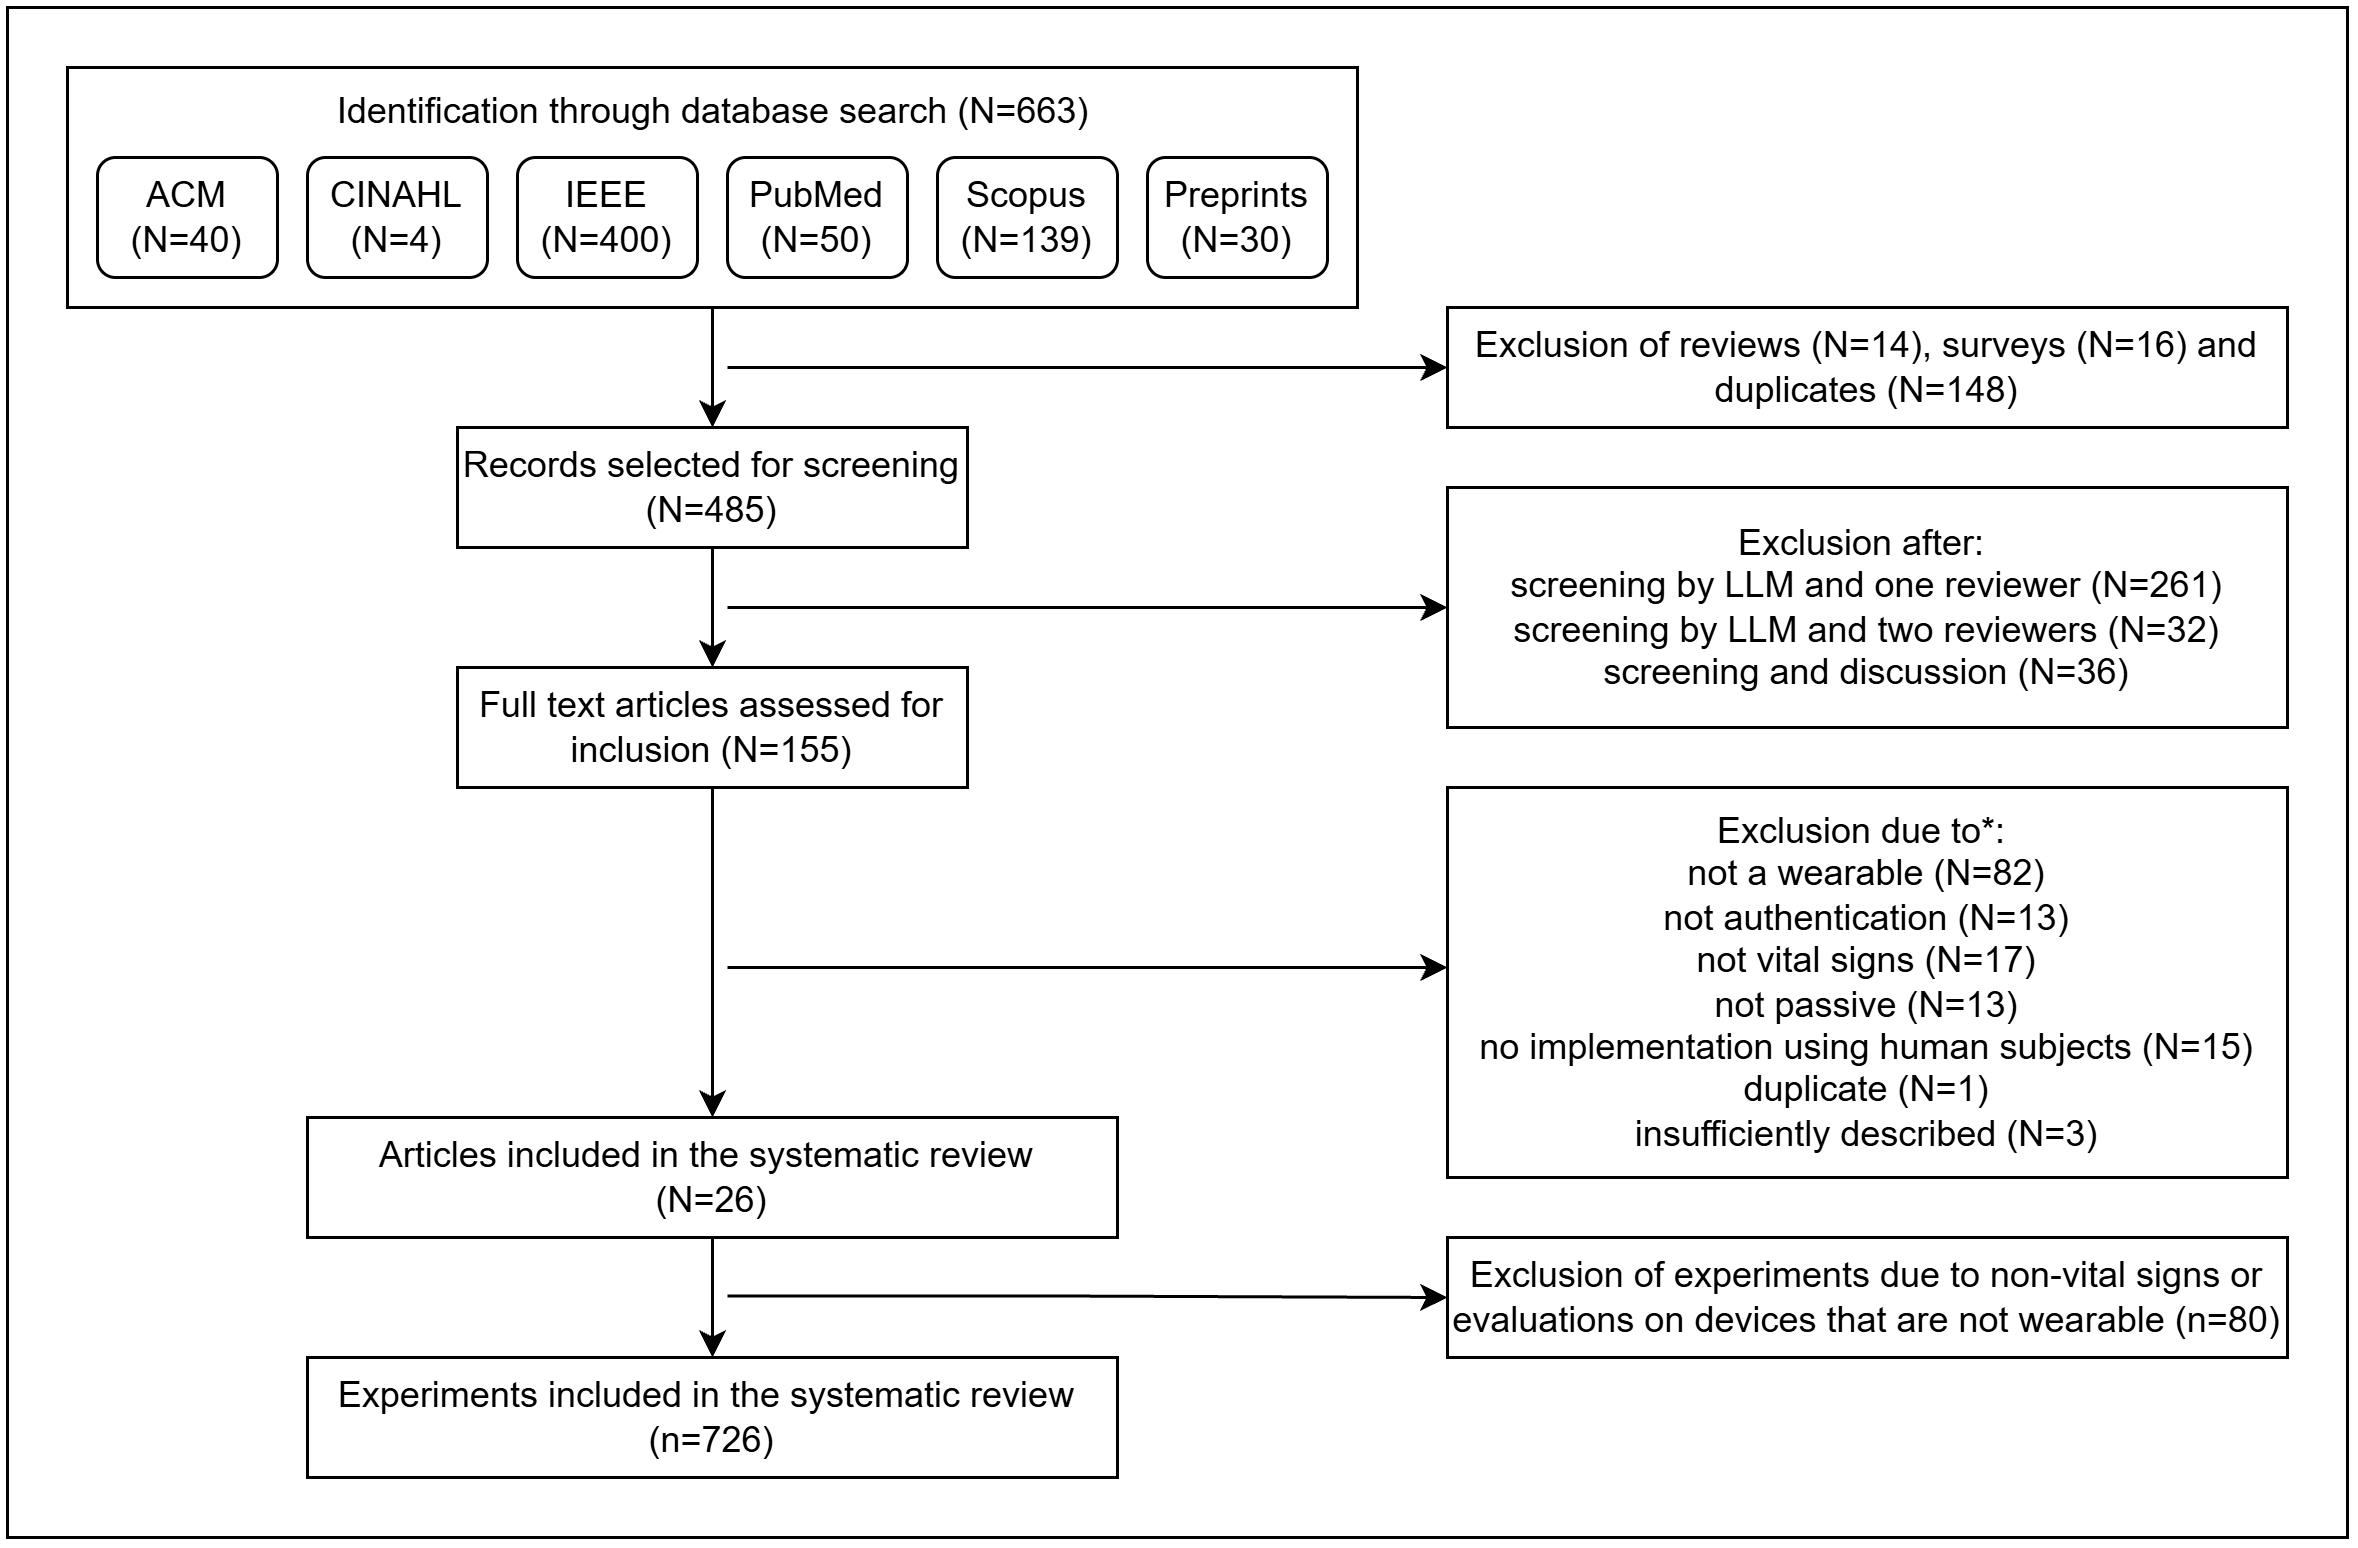

The diagram above was exported from draw.io. Its source (the exported page's mxGraphModel, read from the mxfile embedded in the PNG):
<mxGraphModel dx="1201" dy="674" grid="1" gridSize="10" guides="1" tooltips="1" connect="1" arrows="1" fold="1" page="1" pageScale="1" pageWidth="850" pageHeight="1100" math="0" shadow="0">
  <root>
    <mxCell id="0" />
    <mxCell id="1" parent="0" />
    <mxCell id="uJ651KJId7T33RMtpaoo-17" parent="1" style="rounded=0;whiteSpace=wrap;html=1;" value="" vertex="1">
      <mxGeometry height="510" width="780" x="220" as="geometry" />
    </mxCell>
    <mxCell id="uJ651KJId7T33RMtpaoo-12" edge="1" parent="1" source="btc2tLlygbzo3lY2Nmjr-8" style="edgeStyle=orthogonalEdgeStyle;rounded=0;orthogonalLoop=1;jettySize=auto;html=1;exitX=0.5;exitY=1;exitDx=0;exitDy=0;entryX=0.5;entryY=0;entryDx=0;entryDy=0;" target="btc2tLlygbzo3lY2Nmjr-14">
      <mxGeometry relative="1" as="geometry" />
    </mxCell>
    <mxCell id="btc2tLlygbzo3lY2Nmjr-8" parent="1" style="rounded=0;whiteSpace=wrap;html=1;" value="" vertex="1">
      <mxGeometry height="80" width="430" x="240" y="20" as="geometry" />
    </mxCell>
    <mxCell id="btc2tLlygbzo3lY2Nmjr-1" parent="1" style="rounded=1;whiteSpace=wrap;html=1;" value="&lt;div&gt;ACM&lt;/div&gt;&lt;div&gt;(N=40)&lt;/div&gt;" vertex="1">
      <mxGeometry height="40" width="60" x="250" y="50" as="geometry" />
    </mxCell>
    <mxCell id="btc2tLlygbzo3lY2Nmjr-2" parent="1" style="rounded=1;whiteSpace=wrap;html=1;" value="&lt;div&gt;CINAHL&lt;/div&gt;&lt;div&gt;(N=4)&lt;/div&gt;" vertex="1">
      <mxGeometry height="40" width="60" x="320" y="50" as="geometry" />
    </mxCell>
    <mxCell id="btc2tLlygbzo3lY2Nmjr-3" parent="1" style="rounded=1;whiteSpace=wrap;html=1;" value="&lt;div&gt;IEEE&lt;/div&gt;&lt;div&gt;(N=400)&lt;/div&gt;" vertex="1">
      <mxGeometry height="40" width="60" x="390" y="50" as="geometry" />
    </mxCell>
    <mxCell id="btc2tLlygbzo3lY2Nmjr-4" parent="1" style="rounded=1;whiteSpace=wrap;html=1;" value="&lt;div&gt;PubMed&lt;/div&gt;&lt;div&gt;(N=50)&lt;/div&gt;" vertex="1">
      <mxGeometry height="40" width="60" x="460" y="50" as="geometry" />
    </mxCell>
    <mxCell id="btc2tLlygbzo3lY2Nmjr-5" parent="1" style="rounded=1;whiteSpace=wrap;html=1;" value="Scopus (N=139)" vertex="1">
      <mxGeometry height="40" width="60" x="530" y="50" as="geometry" />
    </mxCell>
    <mxCell id="btc2tLlygbzo3lY2Nmjr-6" parent="1" style="rounded=1;whiteSpace=wrap;html=1;" value="Preprints (N=30)" vertex="1">
      <mxGeometry height="40" width="60" x="600" y="50" as="geometry" />
    </mxCell>
    <mxCell id="btc2tLlygbzo3lY2Nmjr-11" parent="1" style="text;html=1;align=center;verticalAlign=middle;resizable=0;points=[];autosize=1;strokeColor=none;fillColor=none;" value="Identification through database search (N=663)" vertex="1">
      <mxGeometry height="30" width="270" x="320" y="20" as="geometry" />
    </mxCell>
    <mxCell id="btc2tLlygbzo3lY2Nmjr-13" parent="1" style="rounded=0;whiteSpace=wrap;html=1;" value="Exclusion of reviews (N=14), surveys (N=16) and duplicates (N=148)" vertex="1">
      <mxGeometry height="40" width="280" x="700" y="100" as="geometry" />
    </mxCell>
    <mxCell id="uJ651KJId7T33RMtpaoo-13" edge="1" parent="1" source="btc2tLlygbzo3lY2Nmjr-14" style="edgeStyle=orthogonalEdgeStyle;rounded=0;orthogonalLoop=1;jettySize=auto;html=1;exitX=0.5;exitY=1;exitDx=0;exitDy=0;entryX=0.5;entryY=0;entryDx=0;entryDy=0;" target="btc2tLlygbzo3lY2Nmjr-17">
      <mxGeometry relative="1" as="geometry" />
    </mxCell>
    <mxCell id="btc2tLlygbzo3lY2Nmjr-14" parent="1" style="rounded=0;whiteSpace=wrap;html=1;" value="Records selected for screening (N=485)" vertex="1">
      <mxGeometry height="40" width="170" x="370" y="140" as="geometry" />
    </mxCell>
    <mxCell id="uJ651KJId7T33RMtpaoo-14" edge="1" parent="1" source="btc2tLlygbzo3lY2Nmjr-17" style="edgeStyle=orthogonalEdgeStyle;rounded=0;orthogonalLoop=1;jettySize=auto;html=1;exitX=0.5;exitY=1;exitDx=0;exitDy=0;entryX=0.5;entryY=0;entryDx=0;entryDy=0;" target="btc2tLlygbzo3lY2Nmjr-24">
      <mxGeometry relative="1" as="geometry" />
    </mxCell>
    <mxCell id="btc2tLlygbzo3lY2Nmjr-17" parent="1" style="rounded=0;whiteSpace=wrap;html=1;" value="Full text articles assessed for inclusion (N=155)" vertex="1">
      <mxGeometry height="40" width="170" x="370" y="220" as="geometry" />
    </mxCell>
    <mxCell id="btc2tLlygbzo3lY2Nmjr-18" parent="1" style="rounded=0;whiteSpace=wrap;html=1;" value="&lt;div&gt;Exclusion after:&amp;nbsp;&lt;/div&gt;&lt;div&gt;screening by LLM and one reviewer (N=261)&lt;/div&gt;&lt;div&gt;screening by LLM and two reviewers (N=32)&lt;/div&gt;&lt;div&gt;screening and discussion (N=36)&lt;/div&gt;" vertex="1">
      <mxGeometry height="80" width="280" x="700" y="160" as="geometry" />
    </mxCell>
    <mxCell id="btc2tLlygbzo3lY2Nmjr-21" edge="1" parent="1" style="endArrow=classic;html=1;rounded=0;" value="">
      <mxGeometry height="50" relative="1" width="50" as="geometry">
        <Array as="points">
          <mxPoint x="570" y="120" />
        </Array>
        <mxPoint x="460" y="120" as="sourcePoint" />
        <mxPoint x="700" y="120" as="targetPoint" />
      </mxGeometry>
    </mxCell>
    <mxCell id="uJ651KJId7T33RMtpaoo-15" edge="1" parent="1" source="btc2tLlygbzo3lY2Nmjr-24" style="edgeStyle=orthogonalEdgeStyle;rounded=0;orthogonalLoop=1;jettySize=auto;html=1;exitX=0.5;exitY=1;exitDx=0;exitDy=0;entryX=0.5;entryY=0;entryDx=0;entryDy=0;" target="uJ651KJId7T33RMtpaoo-2">
      <mxGeometry relative="1" as="geometry" />
    </mxCell>
    <mxCell id="btc2tLlygbzo3lY2Nmjr-24" parent="1" style="rounded=0;whiteSpace=wrap;html=1;" value="&lt;div&gt;Articles included in the systematic review&amp;nbsp;&lt;/div&gt;&lt;div&gt;(N=26)&lt;/div&gt;" vertex="1">
      <mxGeometry height="40" width="270" x="320" y="370" as="geometry" />
    </mxCell>
    <mxCell id="btc2tLlygbzo3lY2Nmjr-27" parent="1" style="rounded=0;whiteSpace=wrap;html=1;" value="&lt;div&gt;Exclusion due to*:&amp;nbsp;&lt;/div&gt;&lt;div&gt;not a wearable (N=82)&lt;/div&gt;&lt;div&gt;not authentication (N=13)&lt;/div&gt;&lt;div&gt;not vital signs (N=17)&lt;/div&gt;&lt;div&gt;not passive (N=13)&lt;/div&gt;&lt;div&gt;no implementation using human subjects (N=15)&lt;/div&gt;&lt;div&gt;duplicate (N=1)&lt;/div&gt;&lt;div&gt;insufficiently described (N=3)&lt;/div&gt;" vertex="1">
      <mxGeometry height="130" width="280" x="700" y="260" as="geometry" />
    </mxCell>
    <mxCell id="uJ651KJId7T33RMtpaoo-2" parent="1" style="rounded=0;whiteSpace=wrap;html=1;" value="&lt;div&gt;Experiments included in the systematic review&amp;nbsp;&lt;/div&gt;&lt;div&gt;(n=726)&lt;/div&gt;" vertex="1">
      <mxGeometry height="40" width="270" x="320" y="450" as="geometry" />
    </mxCell>
    <mxCell id="uJ651KJId7T33RMtpaoo-6" parent="1" style="rounded=0;whiteSpace=wrap;html=1;" value="Exclusion of experiments due to non-vital signs or evaluations on devices that are not wearable (n=80)" vertex="1">
      <mxGeometry height="40" width="280" x="700" y="410" as="geometry" />
    </mxCell>
    <mxCell id="uJ651KJId7T33RMtpaoo-7" edge="1" parent="1" style="endArrow=classic;html=1;rounded=0;entryX=0;entryY=0.5;entryDx=0;entryDy=0;" target="uJ651KJId7T33RMtpaoo-6" value="">
      <mxGeometry height="50" relative="1" width="50" as="geometry">
        <Array as="points">
          <mxPoint x="570" y="429.5" />
        </Array>
        <mxPoint x="460" y="429.5" as="sourcePoint" />
        <mxPoint x="680" y="429.5" as="targetPoint" />
      </mxGeometry>
    </mxCell>
    <mxCell id="uJ651KJId7T33RMtpaoo-10" edge="1" parent="1" style="endArrow=classic;html=1;rounded=0;" value="">
      <mxGeometry height="50" relative="1" width="50" as="geometry">
        <Array as="points">
          <mxPoint x="570" y="200" />
        </Array>
        <mxPoint x="460" y="200" as="sourcePoint" />
        <mxPoint x="700" y="200" as="targetPoint" />
      </mxGeometry>
    </mxCell>
    <mxCell id="uJ651KJId7T33RMtpaoo-11" edge="1" parent="1" style="endArrow=classic;html=1;rounded=0;" value="">
      <mxGeometry height="50" relative="1" width="50" as="geometry">
        <Array as="points">
          <mxPoint x="570" y="320" />
        </Array>
        <mxPoint x="460" y="320" as="sourcePoint" />
        <mxPoint x="700" y="320" as="targetPoint" />
      </mxGeometry>
    </mxCell>
  </root>
</mxGraphModel>